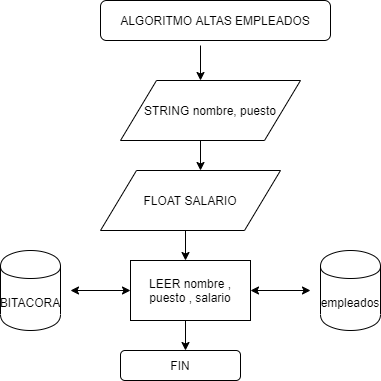

The diagram above was exported from draw.io. Its source (the exported page's mxGraphModel, read from the mxfile embedded in the PNG):
<mxGraphModel dx="868" dy="401" grid="1" gridSize="10" guides="1" tooltips="1" connect="1" arrows="1" fold="1" page="1" pageScale="1" pageWidth="827" pageHeight="1169" math="0" shadow="0">
  <root>
    <mxCell id="0" />
    <mxCell id="1" parent="0" />
    <mxCell id="k2bT-OM4riaNdbgZuJyR-2" value="empleados" style="shape=cylinder;whiteSpace=wrap;html=1;boundedLbl=1;backgroundOutline=1;" vertex="1" parent="1">
      <mxGeometry x="560" y="310" width="60" height="80" as="geometry" />
    </mxCell>
    <mxCell id="k2bT-OM4riaNdbgZuJyR-4" value="STRING nombre, puesto" style="shape=parallelogram;perimeter=parallelogramPerimeter;whiteSpace=wrap;html=1;" vertex="1" parent="1">
      <mxGeometry x="360" y="140" width="180" height="60" as="geometry" />
    </mxCell>
    <mxCell id="k2bT-OM4riaNdbgZuJyR-5" value="ALGORITMO ALTAS EMPLEADOS" style="rounded=1;whiteSpace=wrap;html=1;" vertex="1" parent="1">
      <mxGeometry x="340" y="60" width="230" height="40" as="geometry" />
    </mxCell>
    <mxCell id="k2bT-OM4riaNdbgZuJyR-8" value="" style="endArrow=classic;html=1;" edge="1" parent="1">
      <mxGeometry width="50" height="50" relative="1" as="geometry">
        <mxPoint x="440" y="105" as="sourcePoint" />
        <mxPoint x="440" y="140" as="targetPoint" />
      </mxGeometry>
    </mxCell>
    <mxCell id="k2bT-OM4riaNdbgZuJyR-9" value="" style="endArrow=classic;html=1;" edge="1" parent="1">
      <mxGeometry width="50" height="50" relative="1" as="geometry">
        <mxPoint x="440" y="200" as="sourcePoint" />
        <mxPoint x="440" y="230" as="targetPoint" />
      </mxGeometry>
    </mxCell>
    <mxCell id="k2bT-OM4riaNdbgZuJyR-10" value="FLOAT SALARIO" style="shape=parallelogram;perimeter=parallelogramPerimeter;whiteSpace=wrap;html=1;" vertex="1" parent="1">
      <mxGeometry x="340" y="230" width="180" height="60" as="geometry" />
    </mxCell>
    <mxCell id="k2bT-OM4riaNdbgZuJyR-11" value="LEER nombre , puesto , salario" style="rounded=0;whiteSpace=wrap;html=1;" vertex="1" parent="1">
      <mxGeometry x="370" y="320" width="120" height="60" as="geometry" />
    </mxCell>
    <mxCell id="k2bT-OM4riaNdbgZuJyR-12" value="" style="endArrow=classic;html=1;" edge="1" parent="1">
      <mxGeometry width="50" height="50" relative="1" as="geometry">
        <mxPoint x="425" y="290" as="sourcePoint" />
        <mxPoint x="425" y="320" as="targetPoint" />
      </mxGeometry>
    </mxCell>
    <mxCell id="k2bT-OM4riaNdbgZuJyR-14" value="" style="endArrow=classic;startArrow=classic;html=1;" edge="1" parent="1">
      <mxGeometry width="50" height="50" relative="1" as="geometry">
        <mxPoint x="490" y="350" as="sourcePoint" />
        <mxPoint x="550" y="350" as="targetPoint" />
      </mxGeometry>
    </mxCell>
    <mxCell id="k2bT-OM4riaNdbgZuJyR-15" value="BITACORA" style="shape=cylinder;whiteSpace=wrap;html=1;boundedLbl=1;backgroundOutline=1;" vertex="1" parent="1">
      <mxGeometry x="240" y="310" width="60" height="80" as="geometry" />
    </mxCell>
    <mxCell id="k2bT-OM4riaNdbgZuJyR-16" value="" style="endArrow=classic;startArrow=classic;html=1;" edge="1" parent="1">
      <mxGeometry width="50" height="50" relative="1" as="geometry">
        <mxPoint x="310" y="350" as="sourcePoint" />
        <mxPoint x="370" y="350" as="targetPoint" />
      </mxGeometry>
    </mxCell>
    <mxCell id="k2bT-OM4riaNdbgZuJyR-17" value="" style="endArrow=classic;html=1;" edge="1" parent="1">
      <mxGeometry width="50" height="50" relative="1" as="geometry">
        <mxPoint x="425" y="380" as="sourcePoint" />
        <mxPoint x="425" y="410" as="targetPoint" />
      </mxGeometry>
    </mxCell>
    <mxCell id="k2bT-OM4riaNdbgZuJyR-18" value="FIN" style="rounded=1;whiteSpace=wrap;html=1;" vertex="1" parent="1">
      <mxGeometry x="360" y="410" width="120" height="30" as="geometry" />
    </mxCell>
  </root>
</mxGraphModel>